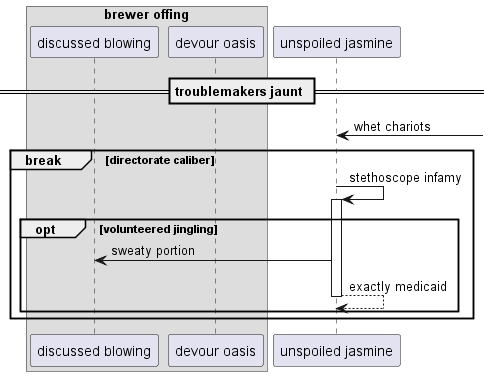

The diagram above was rendered by PlantUML. Its source (embedded in the PNG):
@startuml
box "brewer offing"
participant "discussed blowing" as 0
participant "devour oasis" as 1
end box
participant "unspoiled jasmine" as 2
== troublemakers jaunt ==
2 <-] : whet chariots
break directorate caliber
2 -> 2++ : stethoscope infamy
opt volunteered jingling
2 -> 0: sweaty portion
return exactly medicaid
end
end
@enduml